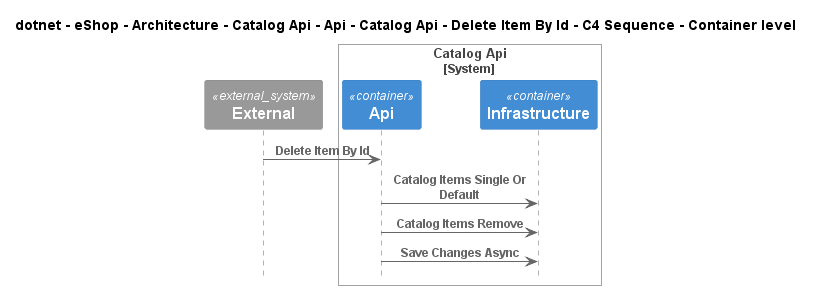

The diagram above was rendered by PlantUML. Its source (embedded in the PNG):
@startuml
!include ..\..\..\..\..\..\..\..\..\..\..\.c4s\C4_Sequence.puml

title dotnet - eShop - Architecture - Catalog Api - Api - Catalog Api - Delete Item By Id - C4 Sequence - Container level

System_Ext(C4InterFlow.SoftwareSystems.ExternalSystem, "External", "")

System_Boundary(dotnet.eShop.Architecture.SoftwareSystems.CatalogApi, "Catalog Api")
    Container(dotnet.eShop.Architecture.SoftwareSystems.CatalogApi.Containers.Api, "Api", "", "")
    Container(dotnet.eShop.Architecture.SoftwareSystems.CatalogApi.Containers.Infrastructure, "Infrastructure", "", "")
Boundary_End()

Rel(C4InterFlow.SoftwareSystems.ExternalSystem, dotnet.eShop.Architecture.SoftwareSystems.CatalogApi.Containers.Api, "Delete Item By Id")
Rel(dotnet.eShop.Architecture.SoftwareSystems.CatalogApi.Containers.Api, dotnet.eShop.Architecture.SoftwareSystems.CatalogApi.Containers.Infrastructure, "Catalog Items Single Or Default")
Rel(dotnet.eShop.Architecture.SoftwareSystems.CatalogApi.Containers.Api, dotnet.eShop.Architecture.SoftwareSystems.CatalogApi.Containers.Infrastructure, "Catalog Items Remove")
Rel(dotnet.eShop.Architecture.SoftwareSystems.CatalogApi.Containers.Api, dotnet.eShop.Architecture.SoftwareSystems.CatalogApi.Containers.Infrastructure, "Save Changes Async")


@enduml